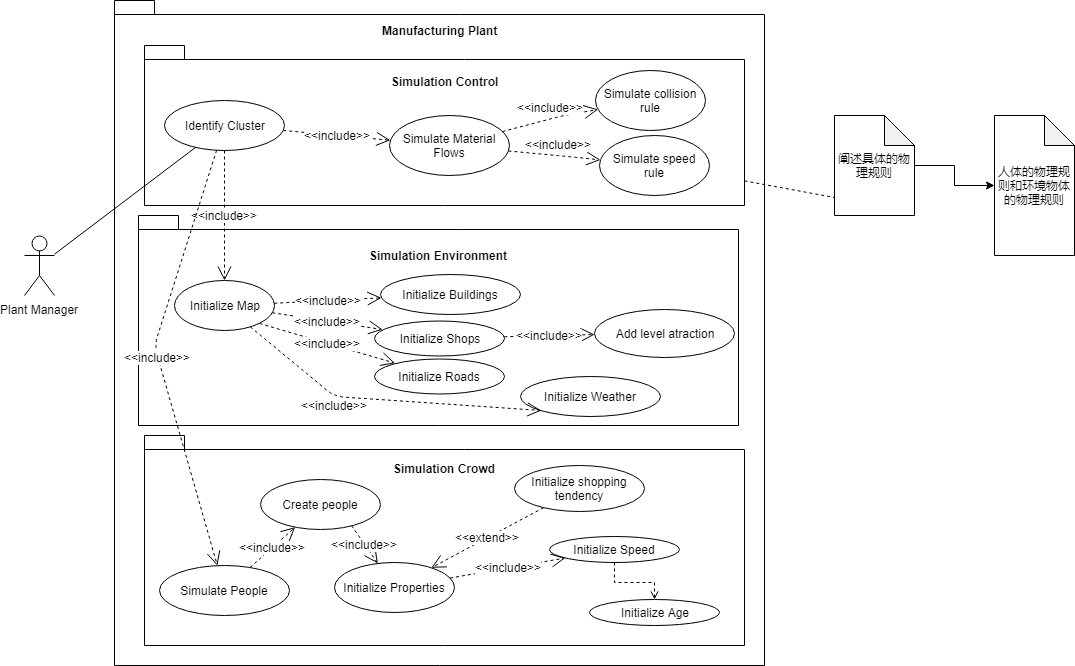

The diagram above was exported from draw.io. Its source (the exported page's mxGraphModel, read from the mxfile embedded in the PNG):
<mxGraphModel dx="1394" dy="796" grid="1" gridSize="10" guides="1" tooltips="1" connect="1" arrows="1" fold="1" page="1" pageScale="1" pageWidth="827" pageHeight="1169" math="0" shadow="0">
  <root>
    <mxCell id="l4eLgjKlKyIrD5sV8Cjw-0" />
    <mxCell id="l4eLgjKlKyIrD5sV8Cjw-1" parent="l4eLgjKlKyIrD5sV8Cjw-0" />
    <mxCell id="vrIo1EuhaLciq_Wm5e_l-7" value="&lt;div style=&quot;text-align: left&quot;&gt;&lt;span&gt;Manufacturing Plant&lt;/span&gt;&lt;/div&gt;&lt;div style=&quot;text-align: left&quot;&gt;&lt;br&gt;&lt;/div&gt;&lt;div style=&quot;text-align: left&quot;&gt;&lt;br&gt;&lt;/div&gt;&lt;div style=&quot;text-align: left&quot;&gt;&lt;br&gt;&lt;/div&gt;&lt;div style=&quot;text-align: left&quot;&gt;&lt;br&gt;&lt;/div&gt;&lt;div style=&quot;text-align: left&quot;&gt;&lt;br&gt;&lt;/div&gt;&lt;div style=&quot;text-align: left&quot;&gt;&lt;br&gt;&lt;/div&gt;&lt;div style=&quot;text-align: left&quot;&gt;&lt;br&gt;&lt;/div&gt;&lt;div style=&quot;text-align: left&quot;&gt;&lt;br&gt;&lt;/div&gt;&lt;div style=&quot;text-align: left&quot;&gt;&lt;br&gt;&lt;/div&gt;&lt;div style=&quot;text-align: left&quot;&gt;&lt;br&gt;&lt;/div&gt;&lt;div style=&quot;text-align: left&quot;&gt;&lt;br&gt;&lt;/div&gt;&lt;div style=&quot;text-align: left&quot;&gt;&lt;br&gt;&lt;/div&gt;&lt;div style=&quot;text-align: left&quot;&gt;&lt;br&gt;&lt;/div&gt;&lt;div style=&quot;text-align: left&quot;&gt;&lt;br&gt;&lt;/div&gt;&lt;div style=&quot;text-align: left&quot;&gt;&lt;br&gt;&lt;/div&gt;&lt;div style=&quot;text-align: left&quot;&gt;&lt;br&gt;&lt;/div&gt;&lt;div style=&quot;text-align: left&quot;&gt;&lt;br&gt;&lt;/div&gt;&lt;div style=&quot;text-align: left&quot;&gt;&lt;br&gt;&lt;/div&gt;&lt;div style=&quot;text-align: left&quot;&gt;&lt;br&gt;&lt;/div&gt;&lt;div style=&quot;text-align: left&quot;&gt;&lt;br&gt;&lt;/div&gt;&lt;div style=&quot;text-align: left&quot;&gt;&lt;br&gt;&lt;/div&gt;&lt;div style=&quot;text-align: left&quot;&gt;&lt;br&gt;&lt;/div&gt;&lt;div style=&quot;text-align: left&quot;&gt;&lt;br&gt;&lt;/div&gt;&lt;div style=&quot;text-align: left&quot;&gt;&lt;br&gt;&lt;/div&gt;&lt;div style=&quot;text-align: left&quot;&gt;&lt;br&gt;&lt;/div&gt;&lt;div style=&quot;text-align: left&quot;&gt;&lt;br&gt;&lt;/div&gt;&lt;div style=&quot;text-align: left&quot;&gt;&lt;br&gt;&lt;/div&gt;&lt;div style=&quot;text-align: left&quot;&gt;&lt;br&gt;&lt;/div&gt;&lt;div style=&quot;text-align: left&quot;&gt;&lt;br&gt;&lt;/div&gt;&lt;div style=&quot;text-align: left&quot;&gt;&lt;br&gt;&lt;/div&gt;&lt;div style=&quot;text-align: left&quot;&gt;&lt;br&gt;&lt;/div&gt;&lt;div style=&quot;text-align: left&quot;&gt;&lt;br&gt;&lt;/div&gt;&lt;div style=&quot;text-align: left&quot;&gt;&lt;br&gt;&lt;/div&gt;&lt;div style=&quot;text-align: left&quot;&gt;&lt;br&gt;&lt;/div&gt;&lt;div style=&quot;text-align: left&quot;&gt;&lt;br&gt;&lt;/div&gt;&lt;div style=&quot;text-align: left&quot;&gt;&lt;br&gt;&lt;/div&gt;&lt;div style=&quot;text-align: left&quot;&gt;&lt;br&gt;&lt;/div&gt;&lt;div style=&quot;text-align: left&quot;&gt;&lt;br&gt;&lt;/div&gt;&lt;div style=&quot;text-align: left&quot;&gt;&lt;br&gt;&lt;/div&gt;&lt;div style=&quot;text-align: left&quot;&gt;&lt;br&gt;&lt;/div&gt;&lt;div style=&quot;text-align: left&quot;&gt;&lt;br&gt;&lt;/div&gt;&lt;div style=&quot;text-align: left&quot;&gt;&lt;br&gt;&lt;/div&gt;&lt;div style=&quot;text-align: left&quot;&gt;&lt;br&gt;&lt;/div&gt;&lt;div style=&quot;text-align: left&quot;&gt;&lt;br&gt;&lt;/div&gt;" style="shape=folder;fontStyle=1;spacingTop=10;tabWidth=40;tabHeight=14;tabPosition=left;html=1;" parent="l4eLgjKlKyIrD5sV8Cjw-1" vertex="1">
      <mxGeometry x="150" y="45" width="650" height="665" as="geometry" />
    </mxCell>
    <mxCell id="vrIo1EuhaLciq_Wm5e_l-9" value="Simulation Control&lt;br&gt;&lt;br&gt;&lt;br&gt;&lt;br&gt;&lt;br&gt;&lt;br&gt;&lt;br&gt;&lt;br&gt;" style="shape=folder;fontStyle=1;spacingTop=10;tabWidth=40;tabHeight=14;tabPosition=left;html=1;" parent="l4eLgjKlKyIrD5sV8Cjw-1" vertex="1">
      <mxGeometry x="180" y="90" width="600" height="160" as="geometry" />
    </mxCell>
    <mxCell id="vrIo1EuhaLciq_Wm5e_l-8" style="edgeStyle=orthogonalEdgeStyle;rounded=0;orthogonalLoop=1;jettySize=auto;html=1;exitX=0.5;exitY=0.5;exitDx=0;exitDy=0;exitPerimeter=0;" parent="l4eLgjKlKyIrD5sV8Cjw-1" source="vrIo1EuhaLciq_Wm5e_l-0" edge="1">
      <mxGeometry relative="1" as="geometry">
        <mxPoint x="75" y="310" as="targetPoint" />
      </mxGeometry>
    </mxCell>
    <object label="Plant Manager&lt;br&gt;&lt;br&gt;" User="" id="vrIo1EuhaLciq_Wm5e_l-0">
      <mxCell style="shape=umlActor;verticalLabelPosition=bottom;labelBackgroundColor=#ffffff;verticalAlign=top;html=1;outlineConnect=0;" parent="l4eLgjKlKyIrD5sV8Cjw-1" vertex="1">
        <mxGeometry x="60" y="280" width="30" height="60" as="geometry" />
      </mxCell>
    </object>
    <mxCell id="vrIo1EuhaLciq_Wm5e_l-3" value="Identify Cluster" style="ellipse;whiteSpace=wrap;html=1;" parent="l4eLgjKlKyIrD5sV8Cjw-1" vertex="1">
      <mxGeometry x="200" y="145" width="120" height="50" as="geometry" />
    </mxCell>
    <mxCell id="vrIo1EuhaLciq_Wm5e_l-10" value="Simulate Material Flows&lt;br&gt;" style="ellipse;whiteSpace=wrap;html=1;" parent="l4eLgjKlKyIrD5sV8Cjw-1" vertex="1">
      <mxGeometry x="425" y="160" width="120" height="60" as="geometry" />
    </mxCell>
    <mxCell id="vrIo1EuhaLciq_Wm5e_l-11" value="Simulate speed rule" style="ellipse;whiteSpace=wrap;html=1;" parent="l4eLgjKlKyIrD5sV8Cjw-1" vertex="1">
      <mxGeometry x="635" y="180" width="110" height="60" as="geometry" />
    </mxCell>
    <mxCell id="vrIo1EuhaLciq_Wm5e_l-13" value="" style="endArrow=none;html=1;" parent="l4eLgjKlKyIrD5sV8Cjw-1" source="vrIo1EuhaLciq_Wm5e_l-0" target="vrIo1EuhaLciq_Wm5e_l-3" edge="1">
      <mxGeometry width="50" height="50" relative="1" as="geometry">
        <mxPoint x="75" y="240" as="sourcePoint" />
        <mxPoint x="125" y="190" as="targetPoint" />
      </mxGeometry>
    </mxCell>
    <mxCell id="DY3_pjqzEH5SZIxkJJ6x-0" value="&amp;lt;&amp;lt;include&amp;gt;&amp;gt;" style="endArrow=open;endSize=12;dashed=1;html=1;" parent="l4eLgjKlKyIrD5sV8Cjw-1" source="vrIo1EuhaLciq_Wm5e_l-3" target="vrIo1EuhaLciq_Wm5e_l-10" edge="1">
      <mxGeometry width="160" relative="1" as="geometry">
        <mxPoint x="270" y="179.5" as="sourcePoint" />
        <mxPoint x="430" y="179.5" as="targetPoint" />
      </mxGeometry>
    </mxCell>
    <mxCell id="DY3_pjqzEH5SZIxkJJ6x-1" value="&amp;lt;&amp;lt;include&amp;gt;&amp;gt;" style="endArrow=open;endSize=12;dashed=1;html=1;" parent="l4eLgjKlKyIrD5sV8Cjw-1" source="vrIo1EuhaLciq_Wm5e_l-10" target="vrIo1EuhaLciq_Wm5e_l-11" edge="1">
      <mxGeometry x="0.0617" y="11" width="160" relative="1" as="geometry">
        <mxPoint x="529.8347787400703" y="159.8683249786436" as="sourcePoint" />
        <mxPoint x="644.4060847545545" y="174.9983833166541" as="targetPoint" />
        <Array as="points">
          <mxPoint x="603" y="201" />
        </Array>
        <mxPoint as="offset" />
      </mxGeometry>
    </mxCell>
    <mxCell id="DY3_pjqzEH5SZIxkJJ6x-2" value="Simulation Environment&lt;br&gt;&lt;br&gt;&lt;br&gt;&lt;br&gt;&lt;br&gt;&lt;br&gt;&lt;br&gt;&lt;br&gt;&lt;br&gt;&lt;br&gt;&lt;br&gt;" style="shape=folder;fontStyle=1;spacingTop=10;tabWidth=40;tabHeight=14;tabPosition=left;html=1;" parent="l4eLgjKlKyIrD5sV8Cjw-1" vertex="1">
      <mxGeometry x="174" y="260" width="600" height="210" as="geometry" />
    </mxCell>
    <mxCell id="vrIo1EuhaLciq_Wm5e_l-4" value="Initialize&amp;nbsp;Map&lt;br&gt;" style="ellipse;whiteSpace=wrap;html=1;" parent="l4eLgjKlKyIrD5sV8Cjw-1" vertex="1">
      <mxGeometry x="210" y="325" width="100" height="50" as="geometry" />
    </mxCell>
    <mxCell id="DY3_pjqzEH5SZIxkJJ6x-3" value="Simulation Crowd&lt;br&gt;&lt;br&gt;&lt;br&gt;&lt;br&gt;&lt;br&gt;&lt;br&gt;&lt;br&gt;&lt;br&gt;&lt;br&gt;&lt;br&gt;&lt;br&gt;&lt;br&gt;" style="shape=folder;fontStyle=1;spacingTop=10;tabWidth=40;tabHeight=14;tabPosition=left;html=1;" parent="l4eLgjKlKyIrD5sV8Cjw-1" vertex="1">
      <mxGeometry x="180" y="480" width="600" height="210" as="geometry" />
    </mxCell>
    <mxCell id="DY3_pjqzEH5SZIxkJJ6x-4" value="&amp;lt;&amp;lt;include&amp;gt;&amp;gt;" style="endArrow=open;endSize=12;dashed=1;html=1;" parent="l4eLgjKlKyIrD5sV8Cjw-1" source="vrIo1EuhaLciq_Wm5e_l-3" target="vrIo1EuhaLciq_Wm5e_l-4" edge="1">
      <mxGeometry width="160" relative="1" as="geometry">
        <mxPoint x="327.3347787400703" y="187.3683249786436" as="sourcePoint" />
        <mxPoint x="441.9060847545545" y="202.4983833166541" as="targetPoint" />
      </mxGeometry>
    </mxCell>
    <mxCell id="DY3_pjqzEH5SZIxkJJ6x-5" value="Simulate People" style="ellipse;whiteSpace=wrap;html=1;" parent="l4eLgjKlKyIrD5sV8Cjw-1" vertex="1">
      <mxGeometry x="195" y="610" width="130" height="50" as="geometry" />
    </mxCell>
    <mxCell id="DY3_pjqzEH5SZIxkJJ6x-6" value="Initialize Buildings" style="ellipse;whiteSpace=wrap;html=1;" parent="l4eLgjKlKyIrD5sV8Cjw-1" vertex="1">
      <mxGeometry x="416" y="319" width="140" height="40" as="geometry" />
    </mxCell>
    <mxCell id="DY3_pjqzEH5SZIxkJJ6x-7" value="Initialize&amp;nbsp;Shops" style="ellipse;whiteSpace=wrap;html=1;" parent="l4eLgjKlKyIrD5sV8Cjw-1" vertex="1">
      <mxGeometry x="410" y="365" width="130" height="35" as="geometry" />
    </mxCell>
    <mxCell id="DY3_pjqzEH5SZIxkJJ6x-8" value="&amp;lt;&amp;lt;include&amp;gt;&amp;gt;" style="endArrow=open;endSize=12;dashed=1;html=1;" parent="l4eLgjKlKyIrD5sV8Cjw-1" source="vrIo1EuhaLciq_Wm5e_l-4" target="DY3_pjqzEH5SZIxkJJ6x-7" edge="1">
      <mxGeometry width="160" relative="1" as="geometry">
        <mxPoint x="268.85078557074735" y="204.99541383624535" as="sourcePoint" />
        <mxPoint x="261.1781240006337" y="360.00694084369604" as="targetPoint" />
      </mxGeometry>
    </mxCell>
    <mxCell id="DY3_pjqzEH5SZIxkJJ6x-9" value="&amp;lt;&amp;lt;include&amp;gt;&amp;gt;" style="endArrow=open;endSize=12;dashed=1;html=1;" parent="l4eLgjKlKyIrD5sV8Cjw-1" source="vrIo1EuhaLciq_Wm5e_l-4" target="DY3_pjqzEH5SZIxkJJ6x-6" edge="1">
      <mxGeometry width="160" relative="1" as="geometry">
        <mxPoint x="278.85078557074735" y="214.99541383624535" as="sourcePoint" />
        <mxPoint x="271.1781240006337" y="370.00694084369604" as="targetPoint" />
      </mxGeometry>
    </mxCell>
    <mxCell id="DY3_pjqzEH5SZIxkJJ6x-10" value="Add level atraction&lt;br&gt;" style="ellipse;whiteSpace=wrap;html=1;" parent="l4eLgjKlKyIrD5sV8Cjw-1" vertex="1">
      <mxGeometry x="630" y="353.5" width="140" height="48" as="geometry" />
    </mxCell>
    <mxCell id="DY3_pjqzEH5SZIxkJJ6x-11" value="&amp;lt;&amp;lt;include&amp;gt;&amp;gt;" style="endArrow=open;endSize=12;dashed=1;html=1;" parent="l4eLgjKlKyIrD5sV8Cjw-1" source="DY3_pjqzEH5SZIxkJJ6x-7" target="DY3_pjqzEH5SZIxkJJ6x-10" edge="1">
      <mxGeometry width="160" relative="1" as="geometry">
        <mxPoint x="306.56213898529063" y="394.1099837145134" as="sourcePoint" />
        <mxPoint x="387.03885865680013" y="409.8541874821457" as="targetPoint" />
      </mxGeometry>
    </mxCell>
    <mxCell id="DY3_pjqzEH5SZIxkJJ6x-12" value="&amp;lt;&amp;lt;include&amp;gt;&amp;gt;" style="endArrow=open;endSize=12;dashed=1;html=1;" parent="l4eLgjKlKyIrD5sV8Cjw-1" source="vrIo1EuhaLciq_Wm5e_l-3" target="DY3_pjqzEH5SZIxkJJ6x-5" edge="1">
      <mxGeometry width="160" relative="1" as="geometry">
        <mxPoint x="316.56213898529063" y="404.1099837145134" as="sourcePoint" />
        <mxPoint x="397.03885865680013" y="419.8541874821457" as="targetPoint" />
        <Array as="points">
          <mxPoint x="190" y="390" />
        </Array>
      </mxGeometry>
    </mxCell>
    <mxCell id="DY3_pjqzEH5SZIxkJJ6x-13" value="Initialize&amp;nbsp;shopping tendency" style="ellipse;whiteSpace=wrap;html=1;" parent="l4eLgjKlKyIrD5sV8Cjw-1" vertex="1">
      <mxGeometry x="550" y="510" width="130" height="46" as="geometry" />
    </mxCell>
    <mxCell id="DY3_pjqzEH5SZIxkJJ6x-14" value="&amp;lt;&amp;lt;extend&amp;gt;&amp;gt;" style="endArrow=open;endSize=12;dashed=1;html=1;" parent="l4eLgjKlKyIrD5sV8Cjw-1" source="DY3_pjqzEH5SZIxkJJ6x-13" target="DY3_pjqzEH5SZIxkJJ6x-15" edge="1">
      <mxGeometry width="160" relative="1" as="geometry">
        <mxPoint x="326.56213898529063" y="414.1099837145134" as="sourcePoint" />
        <mxPoint x="407.03885865680013" y="429.8541874821457" as="targetPoint" />
      </mxGeometry>
    </mxCell>
    <mxCell id="DY3_pjqzEH5SZIxkJJ6x-15" value="Initialize Properties" style="ellipse;whiteSpace=wrap;html=1;" parent="l4eLgjKlKyIrD5sV8Cjw-1" vertex="1">
      <mxGeometry x="370" y="607" width="120" height="50" as="geometry" />
    </mxCell>
    <mxCell id="DY3_pjqzEH5SZIxkJJ6x-16" value="&amp;lt;&amp;lt;include&amp;gt;&amp;gt;" style="endArrow=open;endSize=12;dashed=1;html=1;exitX=0.759;exitY=0.917;exitDx=0;exitDy=0;exitPerimeter=0;" parent="l4eLgjKlKyIrD5sV8Cjw-1" source="DY3_pjqzEH5SZIxkJJ6x-19" target="DY3_pjqzEH5SZIxkJJ6x-15" edge="1">
      <mxGeometry width="160" relative="1" as="geometry">
        <mxPoint x="336.56213898529063" y="424.1099837145134" as="sourcePoint" />
        <mxPoint x="417.03885865680013" y="439.8541874821457" as="targetPoint" />
      </mxGeometry>
    </mxCell>
    <mxCell id="jlqjLMWteiOQoHHCwy7a-1" value="" style="edgeStyle=orthogonalEdgeStyle;rounded=0;jumpStyle=none;jumpSize=10;orthogonalLoop=1;jettySize=auto;html=1;endArrow=open;endFill=0;strokeWidth=1;dashed=1;" parent="l4eLgjKlKyIrD5sV8Cjw-1" source="DY3_pjqzEH5SZIxkJJ6x-17" target="jlqjLMWteiOQoHHCwy7a-0" edge="1">
      <mxGeometry relative="1" as="geometry" />
    </mxCell>
    <mxCell id="DY3_pjqzEH5SZIxkJJ6x-17" value="Initialize&amp;nbsp;Speed&lt;br&gt;" style="ellipse;whiteSpace=wrap;html=1;" parent="l4eLgjKlKyIrD5sV8Cjw-1" vertex="1">
      <mxGeometry x="585" y="581" width="130" height="26" as="geometry" />
    </mxCell>
    <mxCell id="jlqjLMWteiOQoHHCwy7a-0" value="Initialize Age&lt;br&gt;" style="ellipse;whiteSpace=wrap;html=1;" parent="l4eLgjKlKyIrD5sV8Cjw-1" vertex="1">
      <mxGeometry x="625" y="644" width="130" height="26" as="geometry" />
    </mxCell>
    <mxCell id="DY3_pjqzEH5SZIxkJJ6x-18" value="&amp;lt;&amp;lt;include&amp;gt;&amp;gt;" style="endArrow=open;endSize=12;dashed=1;html=1;" parent="l4eLgjKlKyIrD5sV8Cjw-1" source="DY3_pjqzEH5SZIxkJJ6x-15" target="DY3_pjqzEH5SZIxkJJ6x-17" edge="1">
      <mxGeometry width="160" relative="1" as="geometry">
        <mxPoint x="346.56213898529063" y="434.1099837145134" as="sourcePoint" />
        <mxPoint x="427.03885865680013" y="449.8541874821457" as="targetPoint" />
      </mxGeometry>
    </mxCell>
    <mxCell id="DY3_pjqzEH5SZIxkJJ6x-19" value="Create people" style="ellipse;whiteSpace=wrap;html=1;" parent="l4eLgjKlKyIrD5sV8Cjw-1" vertex="1">
      <mxGeometry x="296" y="524" width="120" height="50" as="geometry" />
    </mxCell>
    <mxCell id="DY3_pjqzEH5SZIxkJJ6x-20" value="&amp;lt;&amp;lt;include&amp;gt;&amp;gt;" style="endArrow=open;endSize=12;dashed=1;html=1;" parent="l4eLgjKlKyIrD5sV8Cjw-1" source="DY3_pjqzEH5SZIxkJJ6x-5" target="DY3_pjqzEH5SZIxkJJ6x-19" edge="1">
      <mxGeometry width="160" relative="1" as="geometry">
        <mxPoint x="356.56213898529063" y="444.1099837145134" as="sourcePoint" />
        <mxPoint x="437.03885865680013" y="459.8541874821457" as="targetPoint" />
      </mxGeometry>
    </mxCell>
    <mxCell id="L4Olt4oIwtRb0rirGtCM-0" value="Initialize&amp;nbsp;Roads" style="ellipse;whiteSpace=wrap;html=1;" parent="l4eLgjKlKyIrD5sV8Cjw-1" vertex="1">
      <mxGeometry x="410" y="403" width="130" height="35" as="geometry" />
    </mxCell>
    <mxCell id="L4Olt4oIwtRb0rirGtCM-1" value="&amp;lt;&amp;lt;include&amp;gt;&amp;gt;" style="endArrow=open;endSize=12;dashed=1;html=1;exitX=1;exitY=1;exitDx=0;exitDy=0;" parent="l4eLgjKlKyIrD5sV8Cjw-1" source="vrIo1EuhaLciq_Wm5e_l-4" target="L4Olt4oIwtRb0rirGtCM-0" edge="1">
      <mxGeometry width="160" relative="1" as="geometry">
        <mxPoint x="313.841021996325" y="418.76699068298603" as="sourcePoint" />
        <mxPoint x="267.1781240006337" y="421.50694084369604" as="targetPoint" />
      </mxGeometry>
    </mxCell>
    <mxCell id="A7gxHbJ0-khNdvjsRYiH-1" value="" style="edgeStyle=orthogonalEdgeStyle;rounded=0;orthogonalLoop=1;jettySize=auto;html=1;" parent="l4eLgjKlKyIrD5sV8Cjw-1" source="fWicH0AQJ50EYqe8HsdS-0" target="A7gxHbJ0-khNdvjsRYiH-0" edge="1">
      <mxGeometry relative="1" as="geometry" />
    </mxCell>
    <mxCell id="fWicH0AQJ50EYqe8HsdS-0" value="阐述具体的物理规则" style="shape=note;whiteSpace=wrap;html=1;backgroundOutline=1;darkOpacity=0.05;" parent="l4eLgjKlKyIrD5sV8Cjw-1" vertex="1">
      <mxGeometry x="870" y="160" width="80" height="100" as="geometry" />
    </mxCell>
    <mxCell id="A7gxHbJ0-khNdvjsRYiH-0" value="人体的物理规则和环境物体的物理规则&lt;br&gt;" style="shape=note;whiteSpace=wrap;html=1;backgroundOutline=1;darkOpacity=0.05;" parent="l4eLgjKlKyIrD5sV8Cjw-1" vertex="1">
      <mxGeometry x="1030" y="160" width="80" height="140" as="geometry" />
    </mxCell>
    <mxCell id="fWicH0AQJ50EYqe8HsdS-2" value="" style="endArrow=none;dashed=1;html=1;entryX=-0.004;entryY=0.823;entryDx=0;entryDy=0;entryPerimeter=0;" parent="l4eLgjKlKyIrD5sV8Cjw-1" source="vrIo1EuhaLciq_Wm5e_l-9" target="fWicH0AQJ50EYqe8HsdS-0" edge="1">
      <mxGeometry width="50" height="50" relative="1" as="geometry">
        <mxPoint x="40" y="850" as="sourcePoint" />
        <mxPoint x="90" y="800" as="targetPoint" />
      </mxGeometry>
    </mxCell>
    <mxCell id="EhD9UQpKKmFI9037FLUn-0" value="Initialize Weather" style="ellipse;whiteSpace=wrap;html=1;" vertex="1" parent="l4eLgjKlKyIrD5sV8Cjw-1">
      <mxGeometry x="556" y="421" width="140" height="40" as="geometry" />
    </mxCell>
    <mxCell id="EhD9UQpKKmFI9037FLUn-1" value="&amp;lt;&amp;lt;include&amp;gt;&amp;gt;" style="endArrow=open;endSize=12;dashed=1;html=1;entryX=0;entryY=1;entryDx=0;entryDy=0;" edge="1" parent="l4eLgjKlKyIrD5sV8Cjw-1" source="vrIo1EuhaLciq_Wm5e_l-4" target="EhD9UQpKKmFI9037FLUn-0">
      <mxGeometry x="-0.3103" y="-9" width="160" relative="1" as="geometry">
        <mxPoint x="305" y="378" as="sourcePoint" />
        <mxPoint x="440.68441337593845" y="417.69771941971567" as="targetPoint" />
        <Array as="points">
          <mxPoint x="370" y="441" />
        </Array>
        <mxPoint x="1" as="offset" />
      </mxGeometry>
    </mxCell>
    <mxCell id="l1Qa8hssmmmmWSideLUe-0" value="Simulate collision rule" style="ellipse;whiteSpace=wrap;html=1;" vertex="1" parent="l4eLgjKlKyIrD5sV8Cjw-1">
      <mxGeometry x="631" y="115" width="110" height="60" as="geometry" />
    </mxCell>
    <mxCell id="l1Qa8hssmmmmWSideLUe-1" value="&amp;lt;&amp;lt;include&amp;gt;&amp;gt;" style="endArrow=open;endSize=12;dashed=1;html=1;" edge="1" parent="l4eLgjKlKyIrD5sV8Cjw-1" source="vrIo1EuhaLciq_Wm5e_l-10" target="l1Qa8hssmmmmWSideLUe-0">
      <mxGeometry x="0.0617" y="11" width="160" relative="1" as="geometry">
        <mxPoint x="539.9836179366573" y="130.49847285850194" as="sourcePoint" />
        <mxPoint x="640.4060847545545" y="109.9983833166541" as="targetPoint" />
        <Array as="points">
          <mxPoint x="599" y="160" />
        </Array>
        <mxPoint as="offset" />
      </mxGeometry>
    </mxCell>
  </root>
</mxGraphModel>